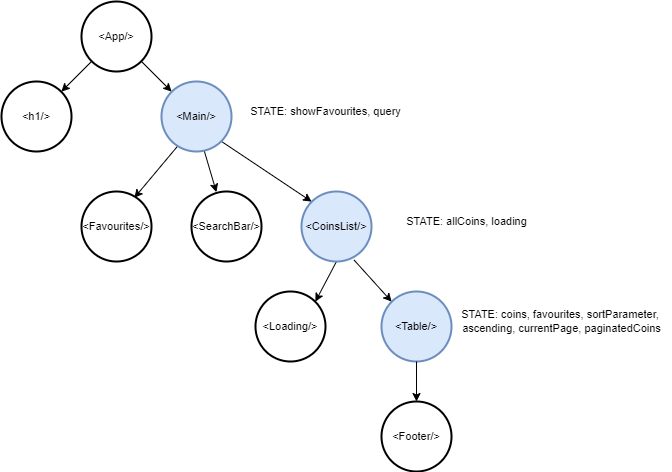

The diagram above was exported from draw.io. Its source (the exported page's mxGraphModel, read from the mxfile embedded in the PNG):
<mxGraphModel dx="1089" dy="708" grid="1" gridSize="10" guides="1" tooltips="1" connect="1" arrows="1" fold="1" page="1" pageScale="1" pageWidth="827" pageHeight="1169" math="0" shadow="0">
  <root>
    <mxCell id="0" />
    <mxCell id="1" parent="0" />
    <mxCell id="tnkXgmaQ--_WnNxhWVzD-12" style="edgeStyle=none;rounded=0;orthogonalLoop=1;jettySize=auto;html=1;entryX=0.145;entryY=0.145;entryDx=0;entryDy=0;entryPerimeter=0;fontSize=11;exitX=0.855;exitY=0.855;exitDx=0;exitDy=0;exitPerimeter=0;" edge="1" parent="1" source="tnkXgmaQ--_WnNxhWVzD-1" target="tnkXgmaQ--_WnNxhWVzD-3">
      <mxGeometry relative="1" as="geometry" />
    </mxCell>
    <mxCell id="tnkXgmaQ--_WnNxhWVzD-13" style="edgeStyle=none;rounded=0;orthogonalLoop=1;jettySize=auto;html=1;exitX=0.145;exitY=0.855;exitDx=0;exitDy=0;exitPerimeter=0;fontSize=11;entryX=0.855;entryY=0.145;entryDx=0;entryDy=0;entryPerimeter=0;" edge="1" parent="1" source="tnkXgmaQ--_WnNxhWVzD-1" target="tnkXgmaQ--_WnNxhWVzD-2">
      <mxGeometry relative="1" as="geometry" />
    </mxCell>
    <mxCell id="tnkXgmaQ--_WnNxhWVzD-1" value="&amp;lt;App/&amp;gt;" style="strokeWidth=2;html=1;shape=mxgraph.flowchart.start_2;whiteSpace=wrap;fontSize=11;" vertex="1" parent="1">
      <mxGeometry x="170" y="50" width="70" height="70" as="geometry" />
    </mxCell>
    <mxCell id="tnkXgmaQ--_WnNxhWVzD-2" value="&amp;lt;h1/&amp;gt;" style="strokeWidth=2;html=1;shape=mxgraph.flowchart.start_2;whiteSpace=wrap;fontSize=11;" vertex="1" parent="1">
      <mxGeometry x="90" y="130" width="70" height="70" as="geometry" />
    </mxCell>
    <mxCell id="tnkXgmaQ--_WnNxhWVzD-14" style="edgeStyle=none;rounded=0;orthogonalLoop=1;jettySize=auto;html=1;entryX=0.755;entryY=0.09;entryDx=0;entryDy=0;entryPerimeter=0;fontSize=11;" edge="1" parent="1" target="tnkXgmaQ--_WnNxhWVzD-5">
      <mxGeometry relative="1" as="geometry">
        <mxPoint x="270" y="190" as="sourcePoint" />
      </mxGeometry>
    </mxCell>
    <mxCell id="tnkXgmaQ--_WnNxhWVzD-15" style="edgeStyle=none;rounded=0;orthogonalLoop=1;jettySize=auto;html=1;fontSize=11;entryX=0.356;entryY=0.009;entryDx=0;entryDy=0;entryPerimeter=0;" edge="1" parent="1" target="tnkXgmaQ--_WnNxhWVzD-4">
      <mxGeometry relative="1" as="geometry">
        <mxPoint x="290" y="190" as="sourcePoint" />
        <mxPoint x="300" y="230" as="targetPoint" />
      </mxGeometry>
    </mxCell>
    <mxCell id="tnkXgmaQ--_WnNxhWVzD-16" style="edgeStyle=none;rounded=0;orthogonalLoop=1;jettySize=auto;html=1;exitX=0.855;exitY=0.855;exitDx=0;exitDy=0;exitPerimeter=0;entryX=0.145;entryY=0.145;entryDx=0;entryDy=0;entryPerimeter=0;fontSize=11;" edge="1" parent="1" source="tnkXgmaQ--_WnNxhWVzD-3" target="tnkXgmaQ--_WnNxhWVzD-6">
      <mxGeometry relative="1" as="geometry" />
    </mxCell>
    <mxCell id="tnkXgmaQ--_WnNxhWVzD-3" value="&amp;lt;Main/&amp;gt;" style="strokeWidth=2;html=1;shape=mxgraph.flowchart.start_2;whiteSpace=wrap;fontSize=11;fillColor=#dae8fc;strokeColor=#6c8ebf;" vertex="1" parent="1">
      <mxGeometry x="250" y="130" width="70" height="70" as="geometry" />
    </mxCell>
    <mxCell id="tnkXgmaQ--_WnNxhWVzD-4" value="&amp;lt;SearchBar/&amp;gt;" style="strokeWidth=2;html=1;shape=mxgraph.flowchart.start_2;whiteSpace=wrap;fontSize=11;" vertex="1" parent="1">
      <mxGeometry x="280" y="240" width="70" height="70" as="geometry" />
    </mxCell>
    <mxCell id="tnkXgmaQ--_WnNxhWVzD-5" value="&amp;lt;Favourites/&amp;gt;" style="strokeWidth=2;html=1;shape=mxgraph.flowchart.start_2;whiteSpace=wrap;fontSize=11;" vertex="1" parent="1">
      <mxGeometry x="170" y="240" width="70" height="70" as="geometry" />
    </mxCell>
    <mxCell id="tnkXgmaQ--_WnNxhWVzD-17" style="edgeStyle=none;rounded=0;orthogonalLoop=1;jettySize=auto;html=1;exitX=0.5;exitY=1;exitDx=0;exitDy=0;exitPerimeter=0;entryX=0.855;entryY=0.145;entryDx=0;entryDy=0;entryPerimeter=0;fontSize=11;" edge="1" parent="1" source="tnkXgmaQ--_WnNxhWVzD-6" target="tnkXgmaQ--_WnNxhWVzD-8">
      <mxGeometry relative="1" as="geometry" />
    </mxCell>
    <mxCell id="tnkXgmaQ--_WnNxhWVzD-18" style="edgeStyle=none;rounded=0;orthogonalLoop=1;jettySize=auto;html=1;exitX=0.752;exitY=0.98;exitDx=0;exitDy=0;exitPerimeter=0;entryX=0.145;entryY=0.145;entryDx=0;entryDy=0;entryPerimeter=0;fontSize=11;" edge="1" parent="1" source="tnkXgmaQ--_WnNxhWVzD-6" target="tnkXgmaQ--_WnNxhWVzD-7">
      <mxGeometry relative="1" as="geometry" />
    </mxCell>
    <mxCell id="tnkXgmaQ--_WnNxhWVzD-6" value="&amp;lt;CoinsList/&amp;gt;" style="strokeWidth=2;html=1;shape=mxgraph.flowchart.start_2;whiteSpace=wrap;fontSize=11;fillColor=#dae8fc;strokeColor=#6c8ebf;" vertex="1" parent="1">
      <mxGeometry x="390" y="240" width="70" height="70" as="geometry" />
    </mxCell>
    <mxCell id="tnkXgmaQ--_WnNxhWVzD-7" value="&amp;lt;Table/&amp;gt;" style="strokeWidth=2;html=1;shape=mxgraph.flowchart.start_2;whiteSpace=wrap;fontSize=11;fillColor=#dae8fc;strokeColor=#6c8ebf;" vertex="1" parent="1">
      <mxGeometry x="470" y="340" width="70" height="70" as="geometry" />
    </mxCell>
    <mxCell id="tnkXgmaQ--_WnNxhWVzD-19" style="edgeStyle=none;rounded=0;orthogonalLoop=1;jettySize=auto;html=1;exitX=0.5;exitY=1;exitDx=0;exitDy=0;exitPerimeter=0;entryX=0.5;entryY=0;entryDx=0;entryDy=0;entryPerimeter=0;fontSize=11;" edge="1" parent="1" source="tnkXgmaQ--_WnNxhWVzD-7" target="tnkXgmaQ--_WnNxhWVzD-9">
      <mxGeometry relative="1" as="geometry" />
    </mxCell>
    <mxCell id="tnkXgmaQ--_WnNxhWVzD-8" value="&amp;lt;Loading/&amp;gt;" style="strokeWidth=2;html=1;shape=mxgraph.flowchart.start_2;whiteSpace=wrap;fontSize=11;" vertex="1" parent="1">
      <mxGeometry x="344" y="340" width="70" height="70" as="geometry" />
    </mxCell>
    <mxCell id="tnkXgmaQ--_WnNxhWVzD-9" value="&amp;lt;Footer/&amp;gt;" style="strokeWidth=2;html=1;shape=mxgraph.flowchart.start_2;whiteSpace=wrap;fontSize=11;" vertex="1" parent="1">
      <mxGeometry x="470" y="450" width="70" height="70" as="geometry" />
    </mxCell>
    <mxCell id="tnkXgmaQ--_WnNxhWVzD-20" value="STATE: showFavourites, query" style="text;html=1;resizable=0;autosize=1;align=center;verticalAlign=middle;points=[];fillColor=none;strokeColor=none;rounded=0;fontSize=11;" vertex="1" parent="1">
      <mxGeometry x="329" y="150" width="170" height="20" as="geometry" />
    </mxCell>
    <mxCell id="tnkXgmaQ--_WnNxhWVzD-21" value="STATE: allCoins, loading" style="text;html=1;resizable=0;autosize=1;align=center;verticalAlign=middle;points=[];fillColor=none;strokeColor=none;rounded=0;fontSize=11;" vertex="1" parent="1">
      <mxGeometry x="485" y="260" width="140" height="20" as="geometry" />
    </mxCell>
    <mxCell id="tnkXgmaQ--_WnNxhWVzD-22" value="STATE: coins, favourites, sortParameter,&amp;nbsp;&lt;br&gt;ascending, currentPage, paginatedCoins" style="text;html=1;resizable=0;autosize=1;align=center;verticalAlign=middle;points=[];fillColor=none;strokeColor=none;rounded=0;fontSize=11;" vertex="1" parent="1">
      <mxGeometry x="540" y="355" width="220" height="30" as="geometry" />
    </mxCell>
  </root>
</mxGraphModel>